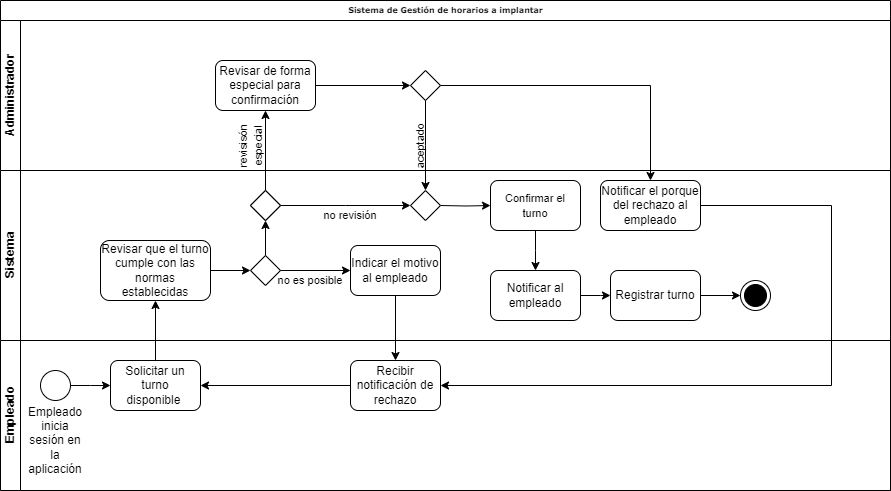

The diagram above was exported from draw.io. Its source (the exported page's mxGraphModel, read from the mxfile embedded in the PNG):
<mxGraphModel dx="1034" dy="557" grid="1" gridSize="10" guides="1" tooltips="1" connect="1" arrows="1" fold="1" page="1" pageScale="1" pageWidth="1100" pageHeight="850" background="none" math="0" shadow="0">
  <root>
    <mxCell id="0" />
    <mxCell id="1" parent="0" />
    <mxCell id="2b4e8129b02d487f-1" value="Sistema de Gestión de horarios a implantar" style="swimlane;html=1;childLayout=stackLayout;horizontal=1;startSize=20;horizontalStack=0;rounded=0;shadow=0;labelBackgroundColor=none;strokeWidth=1;fontFamily=Verdana;fontSize=8;align=center;" parent="1" vertex="1">
      <mxGeometry x="180" y="10" width="890" height="490" as="geometry" />
    </mxCell>
    <mxCell id="2b4e8129b02d487f-2" value="Administrador" style="swimlane;html=1;startSize=20;horizontal=0;" parent="2b4e8129b02d487f-1" vertex="1">
      <mxGeometry y="20" width="890" height="150" as="geometry" />
    </mxCell>
    <mxCell id="U_HYQoT7pSiDp9VvmZHQ-27" style="edgeStyle=orthogonalEdgeStyle;rounded=0;orthogonalLoop=1;jettySize=auto;html=1;" parent="2b4e8129b02d487f-2" source="U_HYQoT7pSiDp9VvmZHQ-21" edge="1">
      <mxGeometry relative="1" as="geometry">
        <mxPoint x="410" y="65" as="targetPoint" />
      </mxGeometry>
    </mxCell>
    <mxCell id="U_HYQoT7pSiDp9VvmZHQ-21" value="Revisar de forma especial para confirmación" style="rounded=1;whiteSpace=wrap;html=1;" parent="2b4e8129b02d487f-2" vertex="1">
      <mxGeometry x="215" y="40" width="100" height="50" as="geometry" />
    </mxCell>
    <mxCell id="U_HYQoT7pSiDp9VvmZHQ-22" value="&lt;font style=&quot;font-size: 11px;&quot;&gt;revisisón especial&lt;/font&gt;" style="text;html=1;align=center;verticalAlign=middle;whiteSpace=wrap;rounded=0;rotation=270;" parent="2b4e8129b02d487f-2" vertex="1">
      <mxGeometry x="220" y="110" width="60" height="30" as="geometry" />
    </mxCell>
    <mxCell id="U_HYQoT7pSiDp9VvmZHQ-30" value="" style="strokeWidth=1;html=1;shape=mxgraph.flowchart.decision;whiteSpace=wrap;rounded=1;shadow=0;labelBackgroundColor=none;fontFamily=Verdana;fontSize=8;align=center;" parent="2b4e8129b02d487f-2" vertex="1">
      <mxGeometry x="410" y="50" width="30" height="30" as="geometry" />
    </mxCell>
    <mxCell id="U_HYQoT7pSiDp9VvmZHQ-34" value="&lt;font style=&quot;font-size: 11px;&quot;&gt;aceptado&lt;/font&gt;" style="text;html=1;align=center;verticalAlign=middle;whiteSpace=wrap;rounded=0;rotation=270;" parent="2b4e8129b02d487f-2" vertex="1">
      <mxGeometry x="390" y="110" width="60" height="30" as="geometry" />
    </mxCell>
    <mxCell id="2b4e8129b02d487f-3" value="Sistema" style="swimlane;html=1;startSize=20;horizontal=0;" parent="2b4e8129b02d487f-1" vertex="1">
      <mxGeometry y="170" width="890" height="170" as="geometry" />
    </mxCell>
    <mxCell id="U_HYQoT7pSiDp9VvmZHQ-8" value="&lt;font style=&quot;font-size: 12px;&quot;&gt;Revisar que el turno cumple con las normas establecidas&lt;/font&gt;" style="rounded=1;whiteSpace=wrap;html=1;" parent="2b4e8129b02d487f-3" vertex="1">
      <mxGeometry x="100" y="70" width="110" height="60" as="geometry" />
    </mxCell>
    <mxCell id="U_HYQoT7pSiDp9VvmZHQ-19" value="" style="edgeStyle=orthogonalEdgeStyle;rounded=0;orthogonalLoop=1;jettySize=auto;html=1;" parent="2b4e8129b02d487f-3" source="2b4e8129b02d487f-15" target="U_HYQoT7pSiDp9VvmZHQ-18" edge="1">
      <mxGeometry relative="1" as="geometry" />
    </mxCell>
    <mxCell id="2b4e8129b02d487f-15" value="" style="strokeWidth=1;html=1;shape=mxgraph.flowchart.decision;whiteSpace=wrap;rounded=1;shadow=0;labelBackgroundColor=none;fontFamily=Verdana;fontSize=8;align=center;" parent="2b4e8129b02d487f-3" vertex="1">
      <mxGeometry x="250" y="85" width="30" height="30" as="geometry" />
    </mxCell>
    <mxCell id="U_HYQoT7pSiDp9VvmZHQ-9" style="edgeStyle=orthogonalEdgeStyle;rounded=0;orthogonalLoop=1;jettySize=auto;html=1;entryX=0;entryY=0.5;entryDx=0;entryDy=0;entryPerimeter=0;" parent="2b4e8129b02d487f-3" source="U_HYQoT7pSiDp9VvmZHQ-8" target="2b4e8129b02d487f-15" edge="1">
      <mxGeometry relative="1" as="geometry" />
    </mxCell>
    <mxCell id="U_HYQoT7pSiDp9VvmZHQ-10" style="edgeStyle=orthogonalEdgeStyle;rounded=0;orthogonalLoop=1;jettySize=auto;html=1;exitX=1;exitY=0.5;exitDx=0;exitDy=0;exitPerimeter=0;entryX=0;entryY=0.5;entryDx=0;entryDy=0;" parent="2b4e8129b02d487f-3" source="2b4e8129b02d487f-15" target="U_HYQoT7pSiDp9VvmZHQ-12" edge="1">
      <mxGeometry relative="1" as="geometry">
        <mxPoint x="339.9999999999998" y="95.00000000000011" as="targetPoint" />
        <Array as="points" />
      </mxGeometry>
    </mxCell>
    <mxCell id="U_HYQoT7pSiDp9VvmZHQ-12" value="Indicar el motivo al empleado" style="rounded=1;whiteSpace=wrap;html=1;" parent="2b4e8129b02d487f-3" vertex="1">
      <mxGeometry x="350" y="75" width="90" height="50" as="geometry" />
    </mxCell>
    <mxCell id="U_HYQoT7pSiDp9VvmZHQ-14" value="&lt;font style=&quot;font-size: 11px;&quot;&gt;no es posible&lt;/font&gt;" style="text;html=1;align=center;verticalAlign=middle;whiteSpace=wrap;rounded=0;" parent="2b4e8129b02d487f-3" vertex="1">
      <mxGeometry x="270" y="95" width="80" height="30" as="geometry" />
    </mxCell>
    <mxCell id="U_HYQoT7pSiDp9VvmZHQ-26" style="edgeStyle=orthogonalEdgeStyle;rounded=0;orthogonalLoop=1;jettySize=auto;html=1;entryX=0;entryY=0.5;entryDx=0;entryDy=0;" parent="2b4e8129b02d487f-3" source="U_HYQoT7pSiDp9VvmZHQ-18" edge="1">
      <mxGeometry relative="1" as="geometry">
        <mxPoint x="410" y="35" as="targetPoint" />
      </mxGeometry>
    </mxCell>
    <mxCell id="U_HYQoT7pSiDp9VvmZHQ-18" value="" style="strokeWidth=1;html=1;shape=mxgraph.flowchart.decision;whiteSpace=wrap;rounded=1;shadow=0;labelBackgroundColor=none;fontFamily=Verdana;fontSize=8;align=center;" parent="2b4e8129b02d487f-3" vertex="1">
      <mxGeometry x="250" y="20" width="30" height="30" as="geometry" />
    </mxCell>
    <mxCell id="U_HYQoT7pSiDp9VvmZHQ-24" value="&lt;font style=&quot;font-size: 11px;&quot;&gt;no revisión&lt;/font&gt;" style="text;html=1;align=center;verticalAlign=middle;whiteSpace=wrap;rounded=0;" parent="2b4e8129b02d487f-3" vertex="1">
      <mxGeometry x="320" y="30" width="60" height="30" as="geometry" />
    </mxCell>
    <mxCell id="U_HYQoT7pSiDp9VvmZHQ-35" style="edgeStyle=orthogonalEdgeStyle;rounded=0;orthogonalLoop=1;jettySize=auto;html=1;" parent="2b4e8129b02d487f-3" source="U_HYQoT7pSiDp9VvmZHQ-25" edge="1">
      <mxGeometry relative="1" as="geometry">
        <mxPoint x="535" y="100" as="targetPoint" />
      </mxGeometry>
    </mxCell>
    <mxCell id="U_HYQoT7pSiDp9VvmZHQ-25" value="&lt;font style=&quot;font-size: 11px;&quot;&gt;Confirmar el turno&lt;/font&gt;" style="rounded=1;whiteSpace=wrap;html=1;" parent="2b4e8129b02d487f-3" vertex="1">
      <mxGeometry x="490" y="10" width="90" height="50" as="geometry" />
    </mxCell>
    <mxCell id="U_HYQoT7pSiDp9VvmZHQ-33" style="edgeStyle=orthogonalEdgeStyle;rounded=0;orthogonalLoop=1;jettySize=auto;html=1;entryX=0;entryY=0.5;entryDx=0;entryDy=0;" parent="2b4e8129b02d487f-3" target="U_HYQoT7pSiDp9VvmZHQ-25" edge="1">
      <mxGeometry relative="1" as="geometry">
        <mxPoint x="440" y="35" as="sourcePoint" />
      </mxGeometry>
    </mxCell>
    <mxCell id="U_HYQoT7pSiDp9VvmZHQ-37" style="edgeStyle=orthogonalEdgeStyle;rounded=0;orthogonalLoop=1;jettySize=auto;html=1;" parent="2b4e8129b02d487f-3" source="U_HYQoT7pSiDp9VvmZHQ-36" edge="1">
      <mxGeometry relative="1" as="geometry">
        <mxPoint x="610" y="125" as="targetPoint" />
      </mxGeometry>
    </mxCell>
    <mxCell id="U_HYQoT7pSiDp9VvmZHQ-36" value="Notificar al empleado" style="rounded=1;whiteSpace=wrap;html=1;" parent="2b4e8129b02d487f-3" vertex="1">
      <mxGeometry x="490" y="100" width="90" height="50" as="geometry" />
    </mxCell>
    <mxCell id="U_HYQoT7pSiDp9VvmZHQ-40" value="" style="edgeStyle=orthogonalEdgeStyle;rounded=0;orthogonalLoop=1;jettySize=auto;html=1;" parent="2b4e8129b02d487f-3" source="U_HYQoT7pSiDp9VvmZHQ-38" target="U_HYQoT7pSiDp9VvmZHQ-39" edge="1">
      <mxGeometry relative="1" as="geometry" />
    </mxCell>
    <mxCell id="U_HYQoT7pSiDp9VvmZHQ-38" value="Registrar turno" style="rounded=1;whiteSpace=wrap;html=1;" parent="2b4e8129b02d487f-3" vertex="1">
      <mxGeometry x="610" y="100" width="90" height="50" as="geometry" />
    </mxCell>
    <mxCell id="U_HYQoT7pSiDp9VvmZHQ-39" value="" style="ellipse;html=1;shape=endState;fillColor=strokeColor;" parent="2b4e8129b02d487f-3" vertex="1">
      <mxGeometry x="740" y="110" width="30" height="30" as="geometry" />
    </mxCell>
    <mxCell id="U_HYQoT7pSiDp9VvmZHQ-42" value="Notificar el porque del rechazo al empleado" style="rounded=1;whiteSpace=wrap;html=1;" parent="2b4e8129b02d487f-3" vertex="1">
      <mxGeometry x="600" y="10" width="100" height="50" as="geometry" />
    </mxCell>
    <mxCell id="xeu1L-JPIpJr_gnPox8a-1" value="" style="strokeWidth=1;html=1;shape=mxgraph.flowchart.decision;whiteSpace=wrap;rounded=1;shadow=0;labelBackgroundColor=none;fontFamily=Verdana;fontSize=8;align=center;" parent="2b4e8129b02d487f-3" vertex="1">
      <mxGeometry x="410" y="20" width="30" height="30" as="geometry" />
    </mxCell>
    <mxCell id="2b4e8129b02d487f-4" value="Empleado" style="swimlane;html=1;startSize=20;horizontal=0;" parent="2b4e8129b02d487f-1" vertex="1">
      <mxGeometry y="340" width="890" height="150" as="geometry" />
    </mxCell>
    <mxCell id="2b4e8129b02d487f-5" value="" style="ellipse;whiteSpace=wrap;html=1;rounded=0;shadow=0;labelBackgroundColor=none;strokeWidth=1;fontFamily=Verdana;fontSize=8;align=center;" parent="2b4e8129b02d487f-4" vertex="1">
      <mxGeometry x="40" y="30" width="30" height="30" as="geometry" />
    </mxCell>
    <mxCell id="U_HYQoT7pSiDp9VvmZHQ-1" value="Empleado inicia sesión en la aplicación" style="text;html=1;align=center;verticalAlign=middle;whiteSpace=wrap;rounded=0;" parent="2b4e8129b02d487f-4" vertex="1">
      <mxGeometry x="25" y="85" width="60" height="30" as="geometry" />
    </mxCell>
    <mxCell id="U_HYQoT7pSiDp9VvmZHQ-4" style="edgeStyle=orthogonalEdgeStyle;rounded=0;orthogonalLoop=1;jettySize=auto;html=1;" parent="2b4e8129b02d487f-4" source="2b4e8129b02d487f-5" edge="1">
      <mxGeometry relative="1" as="geometry">
        <mxPoint x="110" y="45" as="targetPoint" />
      </mxGeometry>
    </mxCell>
    <mxCell id="U_HYQoT7pSiDp9VvmZHQ-7" style="edgeStyle=orthogonalEdgeStyle;rounded=0;orthogonalLoop=1;jettySize=auto;html=1;" parent="2b4e8129b02d487f-4" source="U_HYQoT7pSiDp9VvmZHQ-6" edge="1">
      <mxGeometry relative="1" as="geometry">
        <mxPoint x="155" y="-40" as="targetPoint" />
      </mxGeometry>
    </mxCell>
    <mxCell id="U_HYQoT7pSiDp9VvmZHQ-6" value="Solicitar un turno disponible&amp;nbsp;" style="rounded=1;whiteSpace=wrap;html=1;" parent="2b4e8129b02d487f-4" vertex="1">
      <mxGeometry x="110" y="20" width="90" height="50" as="geometry" />
    </mxCell>
    <mxCell id="U_HYQoT7pSiDp9VvmZHQ-17" style="edgeStyle=orthogonalEdgeStyle;rounded=0;orthogonalLoop=1;jettySize=auto;html=1;entryX=1;entryY=0.5;entryDx=0;entryDy=0;" parent="2b4e8129b02d487f-4" source="U_HYQoT7pSiDp9VvmZHQ-16" target="U_HYQoT7pSiDp9VvmZHQ-6" edge="1">
      <mxGeometry relative="1" as="geometry" />
    </mxCell>
    <mxCell id="U_HYQoT7pSiDp9VvmZHQ-16" value="Recibir notificación de rechazo" style="rounded=1;whiteSpace=wrap;html=1;" parent="2b4e8129b02d487f-4" vertex="1">
      <mxGeometry x="350" y="20" width="90" height="50" as="geometry" />
    </mxCell>
    <mxCell id="U_HYQoT7pSiDp9VvmZHQ-15" style="edgeStyle=orthogonalEdgeStyle;rounded=0;orthogonalLoop=1;jettySize=auto;html=1;entryX=0.5;entryY=0;entryDx=0;entryDy=0;" parent="2b4e8129b02d487f-1" source="U_HYQoT7pSiDp9VvmZHQ-12" target="U_HYQoT7pSiDp9VvmZHQ-16" edge="1">
      <mxGeometry relative="1" as="geometry">
        <mxPoint x="395" y="350" as="targetPoint" />
      </mxGeometry>
    </mxCell>
    <mxCell id="U_HYQoT7pSiDp9VvmZHQ-20" style="edgeStyle=orthogonalEdgeStyle;rounded=0;orthogonalLoop=1;jettySize=auto;html=1;entryX=0.5;entryY=1;entryDx=0;entryDy=0;" parent="2b4e8129b02d487f-1" source="U_HYQoT7pSiDp9VvmZHQ-18" target="U_HYQoT7pSiDp9VvmZHQ-21" edge="1">
      <mxGeometry relative="1" as="geometry">
        <mxPoint x="265" y="110" as="targetPoint" />
      </mxGeometry>
    </mxCell>
    <mxCell id="U_HYQoT7pSiDp9VvmZHQ-32" style="edgeStyle=orthogonalEdgeStyle;rounded=0;orthogonalLoop=1;jettySize=auto;html=1;entryX=0.5;entryY=0;entryDx=0;entryDy=0;" parent="2b4e8129b02d487f-1" source="U_HYQoT7pSiDp9VvmZHQ-30" edge="1">
      <mxGeometry relative="1" as="geometry">
        <mxPoint x="425" y="190" as="targetPoint" />
      </mxGeometry>
    </mxCell>
    <mxCell id="U_HYQoT7pSiDp9VvmZHQ-41" style="edgeStyle=orthogonalEdgeStyle;rounded=0;orthogonalLoop=1;jettySize=auto;html=1;" parent="2b4e8129b02d487f-1" source="U_HYQoT7pSiDp9VvmZHQ-30" target="U_HYQoT7pSiDp9VvmZHQ-42" edge="1">
      <mxGeometry relative="1" as="geometry">
        <mxPoint x="660" y="202.2221883138021" as="targetPoint" />
      </mxGeometry>
    </mxCell>
    <mxCell id="U_HYQoT7pSiDp9VvmZHQ-43" style="edgeStyle=orthogonalEdgeStyle;rounded=0;orthogonalLoop=1;jettySize=auto;html=1;entryX=1;entryY=0.5;entryDx=0;entryDy=0;exitX=1;exitY=0.5;exitDx=0;exitDy=0;" parent="2b4e8129b02d487f-1" source="U_HYQoT7pSiDp9VvmZHQ-42" target="U_HYQoT7pSiDp9VvmZHQ-16" edge="1">
      <mxGeometry relative="1" as="geometry">
        <mxPoint x="450" y="385" as="targetPoint" />
        <mxPoint x="710" y="205" as="sourcePoint" />
        <Array as="points">
          <mxPoint x="831" y="205" />
          <mxPoint x="831" y="385" />
        </Array>
      </mxGeometry>
    </mxCell>
    <mxCell id="U_HYQoT7pSiDp9VvmZHQ-28" value="" style="strokeWidth=1;html=1;shape=mxgraph.flowchart.decision;whiteSpace=wrap;rounded=1;shadow=0;labelBackgroundColor=none;fontFamily=Verdana;fontSize=8;align=center;" parent="1" vertex="1">
      <mxGeometry x="430" y="200" width="30" height="30" as="geometry" />
    </mxCell>
  </root>
</mxGraphModel>